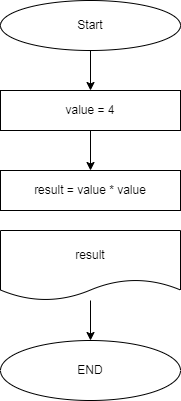

The diagram above was exported from draw.io. Its source (the exported page's mxGraphModel, read from the mxfile embedded in the PNG):
<mxGraphModel dx="644" dy="260" grid="1" gridSize="10" guides="1" tooltips="1" connect="1" arrows="1" fold="1" page="1" pageScale="1" pageWidth="827" pageHeight="1169" math="0" shadow="0">
  <root>
    <mxCell id="0" />
    <mxCell id="1" parent="0" />
    <mxCell id="8" value="" style="edgeStyle=none;html=1;" edge="1" parent="1" source="3" target="7">
      <mxGeometry relative="1" as="geometry" />
    </mxCell>
    <mxCell id="3" value="Start" style="ellipse;whiteSpace=wrap;html=1;" vertex="1" parent="1">
      <mxGeometry x="60" y="20" width="180" height="50" as="geometry" />
    </mxCell>
    <mxCell id="10" value="" style="edgeStyle=none;html=1;" edge="1" parent="1" source="7" target="9">
      <mxGeometry relative="1" as="geometry" />
    </mxCell>
    <mxCell id="7" value="value = 4" style="rounded=0;whiteSpace=wrap;html=1;" vertex="1" parent="1">
      <mxGeometry x="60" y="110" width="180" height="40" as="geometry" />
    </mxCell>
    <mxCell id="9" value="result = value * value" style="rounded=0;whiteSpace=wrap;html=1;" vertex="1" parent="1">
      <mxGeometry x="60" y="190" width="180" height="40" as="geometry" />
    </mxCell>
    <mxCell id="13" value="" style="edgeStyle=none;html=1;" edge="1" parent="1" source="11" target="12">
      <mxGeometry relative="1" as="geometry" />
    </mxCell>
    <mxCell id="11" value="result" style="shape=document;whiteSpace=wrap;html=1;boundedLbl=1;" vertex="1" parent="1">
      <mxGeometry x="60" y="250" width="180" height="70" as="geometry" />
    </mxCell>
    <mxCell id="12" value="END" style="ellipse;whiteSpace=wrap;html=1;" vertex="1" parent="1">
      <mxGeometry x="60" y="360" width="180" height="60" as="geometry" />
    </mxCell>
  </root>
</mxGraphModel>